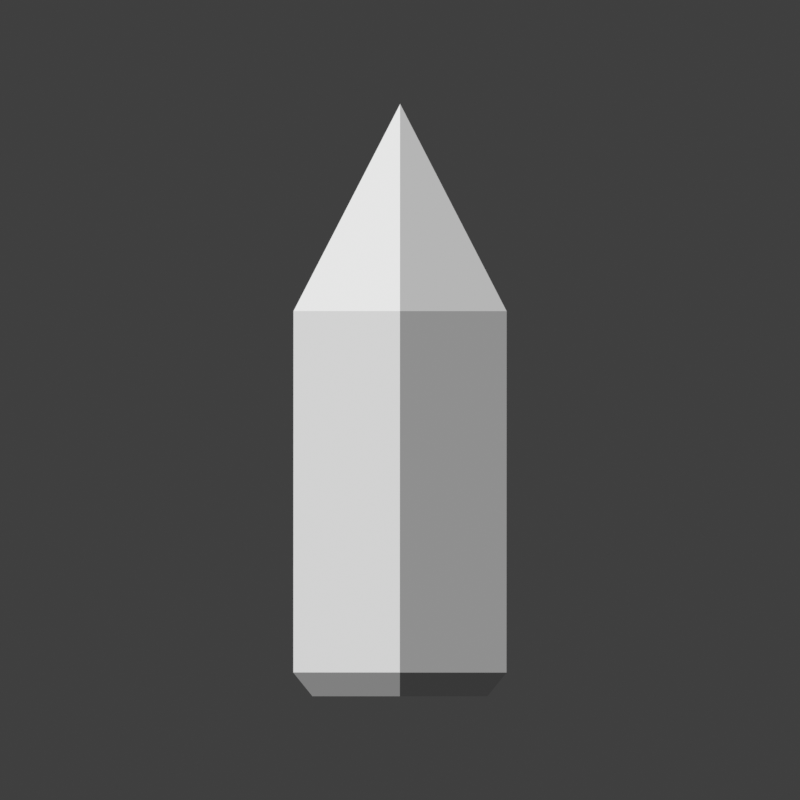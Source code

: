 # Source: BulletSlug.blend  (saved by Blender 5.2.45; exported with 4.5.12 LTS)
import bpy
from mathutils import Matrix  # noqa: F401  (used for matrix-valued properties, if any)

bpy.ops.wm.read_factory_settings(use_empty=True)
scene = bpy.context.scene
scene.name = 'BulletSlug'

# ---- world
world_visualpass_world = bpy.data.worlds.new('VisualPass_World'); scene.world = world_visualpass_world
world_visualpass_world.use_nodes = True; world_visualpass_world.node_tree.nodes.clear()
_N = world_visualpass_world.node_tree.nodes; _L = world_visualpass_world.node_tree.links
n0 = _N.new('ShaderNodeBackground'); n0.name = 'Background'; n0.location = (-200, 100)
n0.inputs[0].default_value = (0.05, 0.05, 0.05, 1.0)
n1 = _N.new('ShaderNodeOutputWorld'); n1.name = 'World Output'; n1.location = (200, 100)
_L.new(n0.outputs[0], n1.inputs[0])
n1.is_active_output = True
world_visualpass_world.color = (0.2, 0.23, 0.27)

# ---- cameras
cam_bulletslug_cam = bpy.data.cameras.new('BulletSlug_Cam')
cam_bulletslug_cam.type = 'ORTHO'
cam_bulletslug_cam.clip_start = 0.01
cam_bulletslug_cam.clip_end = 100.0
cam_bulletslug_cam.ortho_scale = 1.35

# ---- meshes
me_bulletslug = bpy.data.meshes.new('BulletSlug')
me_bulletslug.from_pydata([(0.1476, 0.5, 0.08522), (1.044e-17, 0.5, 0.1704), (-0.1476, 0.5, 0.08522), (-0.1476, 0.5, -0.08522), (-3.131e-17, 0.5, -0.1704), (0.1476, 0.5, -0.08522), (0.18, 0.46, 0.1039), (1.273e-17, 0.46, 0.2078), (-0.18, 0.46, 0.1039), (-0.18, 0.46, -0.1039), (-3.818e-17, 0.46, -0.2078), (0.18, 0.46, -0.1039), (0.18, -0.15, 0.1039), (1.273e-17, -0.15, 0.2078), (-0.18, -0.15, 0.1039), (-0.18, -0.15, -0.1039), (-3.818e-17, -0.15, -0.2078), (0.18, -0.15, -0.1039), (0.0, -0.5, 0.0)], [], [(0, 5, 4, 3, 2, 1), (0, 1, 7, 6), (1, 2, 8, 7), (2, 3, 9, 8), (3, 4, 10, 9), (4, 5, 11, 10), (5, 0, 6, 11), (6, 7, 13, 12), (7, 8, 14, 13), (8, 9, 15, 14), (9, 10, 16, 15), (10, 11, 17, 16), (11, 6, 12, 17), (12, 13, 18), (13, 14, 18), (14, 15, 18), (15, 16, 18), (16, 17, 18), (17, 12, 18)])
_k = set([(0, 1), (0, 5), (0, 6), (1, 2), (1, 7), (2, 3), (2, 8), (3, 4), (3, 9), (4, 5), (4, 10), (5, 11), (6, 7), (6, 11), (6, 12), (7, 8), (7, 13), (8, 9), (8, 14), (9, 10), (9, 15), (10, 11), (10, 16), (11, 17), (12, 13), (12, 17), (12, 18), (13, 14), (13, 18), (14, 15), (14, 18), (15, 16), (15, 18), (16, 17), (16, 18), (17, 18)])
me_bulletslug.attributes.new('sharp_edge', 'BOOLEAN', 'EDGE').data.foreach_set('value', [ (min(e.vertices), max(e.vertices)) in _k for e in me_bulletslug.edges])
me_bulletslug.update()

# ---- objects
ob_bulletslug = bpy.data.objects.new('BulletSlug', me_bulletslug)
ob_bulletslug_cam = bpy.data.objects.new('BulletSlug_Cam', cam_bulletslug_cam)

# ---- transforms, parenting, visibility, modifiers, constraints
ob_bulletslug.location = (0.0, 0.0, 0.0)
ob_bulletslug_cam.location = (0.0, 0.0, 5.0)
ob_bulletslug_cam.rotation_euler = (0.0, 0.0, 3.142)

# ---- collection membership
scene.collection.objects.link(ob_bulletslug)
scene.collection.objects.link(ob_bulletslug_cam)

# ---- scene / render settings (as saved in the file)
scene.camera = ob_bulletslug_cam
scene.frame_start = 1; scene.frame_end = 250; scene.frame_set(1)
scene.render.engine = 'BLENDER_WORKBENCH'
scene.render.image_settings.exr_codec = 'NONE'
scene.render.resolution_x = 128
scene.render.resolution_y = 128
scene.render.use_bake_clear = False
scene.render.bake_margin = 0
scene.render.bake_bias = 0.0
scene.render.bake_samples = 0
scene.render.simplify_subdivision_render = 0
scene.render.simplify_child_particles_render = 0.0
scene.render.compositor_device = 'GPU'
scene.eevee.use_volume_custom_range = False
scene.eevee.gtao_distance = 0.0
scene.eevee.use_fast_gi = False
scene.eevee.fast_gi_thickness_near = 0.1
scene.eevee.fast_gi_thickness_far = 0.0
scene.eevee.ray_tracing_options.screen_trace_thickness = 0.1
scene.view_settings.view_transform = 'Standard'
bpy.context.view_layer.update()

# ---- added for rendering (the .blend has no usable light): sun
light_auto_sun = bpy.data.lights.new('AutoSun', 'SUN')
light_auto_sun.energy = 3.0
light_auto_sun.angle = 0.0523599
ob_auto_sun = bpy.data.objects.new('AutoSun', light_auto_sun)
scene.collection.objects.link(ob_auto_sun)
ob_auto_sun.rotation_euler = (0.872665, 0.174533, 0.523599)
bpy.context.view_layer.update()
